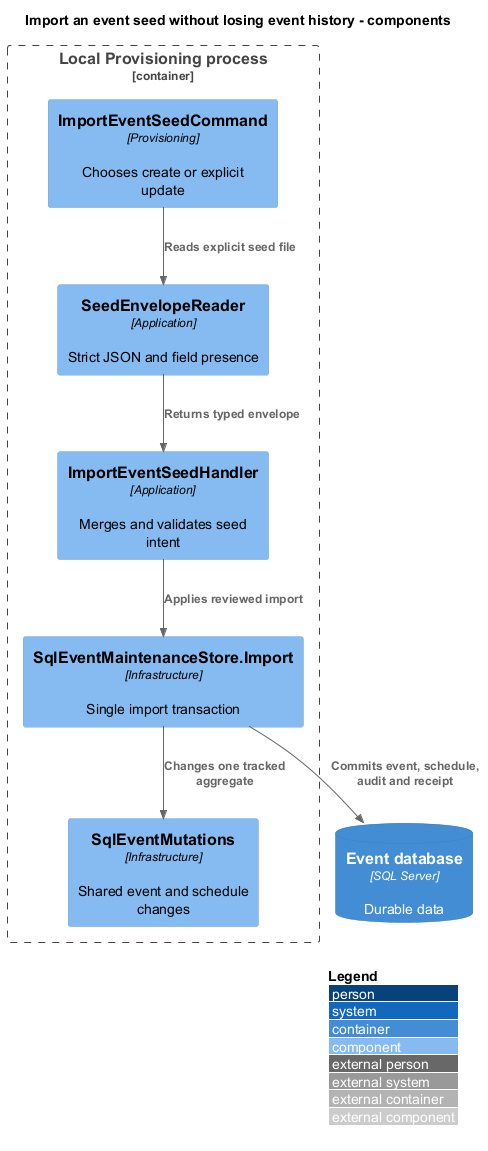

The diagram above was rendered by PlantUML. Its source (embedded in the PNG):
@startuml
title Import an event seed without losing event history - components
!include <C4/C4_Component>
LAYOUT_WITH_LEGEND()
Container_Boundary(local_process, "Local Provisioning process") {
Component(cmd, "ImportEventSeedCommand", "Provisioning", "Chooses create or explicit update")
Component(reader, "SeedEnvelopeReader", "Application", "Strict JSON and field presence")
Component(handler, "ImportEventSeedHandler", "Application", "Merges and validates seed intent")
Component(store, "SqlEventMaintenanceStore.Import", "Infrastructure", "Single import transaction")
Component(mutations, "SqlEventMutations", "Infrastructure", "Shared event and schedule changes")
}
ContainerDb(db, "Event database", "SQL Server", "Durable data")
Rel(cmd, reader, "Reads explicit seed file")
Rel(reader, handler, "Returns typed envelope")
Rel(handler, store, "Applies reviewed import")
Rel(store, mutations, "Changes one tracked aggregate")
Rel(store, db, "Commits event, schedule, audit and receipt")
@enduml